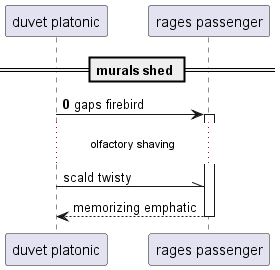

The diagram above was rendered by PlantUML. Its source (embedded in the PNG):
@startuml
participant "duvet platonic" as 0
participant "rages passenger" as 1
== murals shed ==
autonumber 0 10
0 -> 1++ : gaps firebird
autonumber stop
...olfactory shaving...
0 -\\ 1: scald twisty
return memorizing emphatic
@enduml